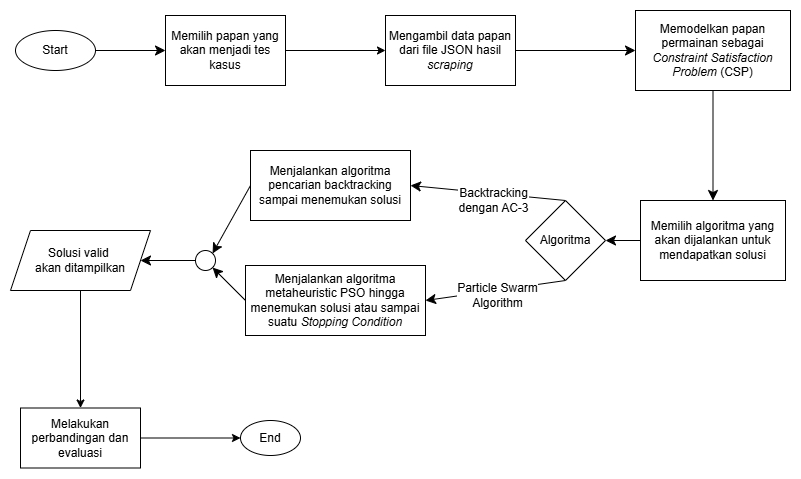

The diagram above was exported from draw.io. Its source (the exported page's mxGraphModel, read from the mxfile embedded in the PNG):
<mxGraphModel dx="1122" dy="544" grid="1" gridSize="10" guides="1" tooltips="1" connect="1" arrows="1" fold="1" page="1" pageScale="1" pageWidth="850" pageHeight="1100" math="0" shadow="0">
  <root>
    <mxCell id="0" />
    <mxCell id="1" parent="0" />
    <mxCell id="vJuKOZ94fmarPF8D9-oI-2" style="edgeStyle=none;curved=1;rounded=0;orthogonalLoop=1;jettySize=auto;html=1;exitX=1;exitY=0.5;exitDx=0;exitDy=0;fontSize=12;startSize=8;endSize=8;entryX=0;entryY=0.5;entryDx=0;entryDy=0;" parent="1" source="vJuKOZ94fmarPF8D9-oI-1" edge="1" target="9xol1vkgAP6aOhED8Sxp-3">
      <mxGeometry relative="1" as="geometry">
        <mxPoint x="200" y="220" as="targetPoint" />
      </mxGeometry>
    </mxCell>
    <mxCell id="vJuKOZ94fmarPF8D9-oI-1" value="Start" style="ellipse;whiteSpace=wrap;html=1;" parent="1" vertex="1">
      <mxGeometry x="50" y="200" width="80" height="40" as="geometry" />
    </mxCell>
    <mxCell id="vJuKOZ94fmarPF8D9-oI-6" style="edgeStyle=none;curved=1;rounded=0;orthogonalLoop=1;jettySize=auto;html=1;exitX=1;exitY=0.5;exitDx=0;exitDy=0;entryX=0;entryY=0.5;entryDx=0;entryDy=0;fontSize=12;startSize=8;endSize=8;" parent="1" source="vJuKOZ94fmarPF8D9-oI-3" target="vJuKOZ94fmarPF8D9-oI-5" edge="1">
      <mxGeometry relative="1" as="geometry" />
    </mxCell>
    <mxCell id="vJuKOZ94fmarPF8D9-oI-3" value="Mengambil data papan dari file JSON hasil &lt;i&gt;scraping&lt;/i&gt;" style="rounded=0;whiteSpace=wrap;html=1;" parent="1" vertex="1">
      <mxGeometry x="420" y="185" width="130" height="70" as="geometry" />
    </mxCell>
    <mxCell id="vJuKOZ94fmarPF8D9-oI-12" style="edgeStyle=none;curved=1;rounded=0;orthogonalLoop=1;jettySize=auto;html=1;exitX=0.5;exitY=1;exitDx=0;exitDy=0;entryX=0.5;entryY=0;entryDx=0;entryDy=0;fontSize=12;startSize=8;endSize=8;" parent="1" source="vJuKOZ94fmarPF8D9-oI-5" target="vJuKOZ94fmarPF8D9-oI-11" edge="1">
      <mxGeometry relative="1" as="geometry" />
    </mxCell>
    <mxCell id="vJuKOZ94fmarPF8D9-oI-5" value="Memodelkan papan permainan sebagai &lt;i&gt;Constraint Satisfaction Problem &lt;/i&gt;(CSP)" style="rounded=0;whiteSpace=wrap;html=1;" parent="1" vertex="1">
      <mxGeometry x="670" y="180" width="155" height="80" as="geometry" />
    </mxCell>
    <mxCell id="vJuKOZ94fmarPF8D9-oI-13" style="edgeStyle=none;curved=1;rounded=0;orthogonalLoop=1;jettySize=auto;html=1;exitX=0;exitY=0.5;exitDx=0;exitDy=0;fontSize=12;startSize=8;endSize=8;entryX=1;entryY=0.5;entryDx=0;entryDy=0;" parent="1" source="vJuKOZ94fmarPF8D9-oI-11" edge="1" target="vJuKOZ94fmarPF8D9-oI-14">
      <mxGeometry relative="1" as="geometry">
        <mxPoint x="702.8333333333335" y="330" as="targetPoint" />
      </mxGeometry>
    </mxCell>
    <mxCell id="vJuKOZ94fmarPF8D9-oI-11" value="Memilih algoritma yang akan dijalankan untuk mendapatkan solusi" style="rounded=0;whiteSpace=wrap;html=1;" parent="1" vertex="1">
      <mxGeometry x="675" y="370" width="145" height="80" as="geometry" />
    </mxCell>
    <mxCell id="vJuKOZ94fmarPF8D9-oI-15" style="edgeStyle=none;curved=1;rounded=0;orthogonalLoop=1;jettySize=auto;html=1;exitX=0.5;exitY=0;exitDx=0;exitDy=0;fontSize=12;startSize=8;endSize=8;entryX=1;entryY=0.5;entryDx=0;entryDy=0;" parent="1" source="vJuKOZ94fmarPF8D9-oI-14" edge="1" target="vJuKOZ94fmarPF8D9-oI-21">
      <mxGeometry relative="1" as="geometry">
        <mxPoint x="600" y="355" as="targetPoint" />
        <mxPoint x="782.5" y="355" as="sourcePoint" />
      </mxGeometry>
    </mxCell>
    <mxCell id="vJuKOZ94fmarPF8D9-oI-16" value="Backtracking&lt;div&gt;dengan AC-3&lt;/div&gt;" style="edgeLabel;html=1;align=center;verticalAlign=middle;resizable=0;points=[];fontSize=12;" parent="vJuKOZ94fmarPF8D9-oI-15" vertex="1" connectable="0">
      <mxGeometry x="-0.1416" y="2" relative="1" as="geometry">
        <mxPoint x="-6" y="4" as="offset" />
      </mxGeometry>
    </mxCell>
    <mxCell id="vJuKOZ94fmarPF8D9-oI-19" style="edgeStyle=none;curved=1;rounded=0;orthogonalLoop=1;jettySize=auto;html=1;fontSize=12;startSize=8;endSize=8;entryX=1;entryY=0.5;entryDx=0;entryDy=0;exitX=0.5;exitY=1;exitDx=0;exitDy=0;" parent="1" source="vJuKOZ94fmarPF8D9-oI-14" target="vJuKOZ94fmarPF8D9-oI-22" edge="1">
      <mxGeometry relative="1" as="geometry">
        <mxPoint x="752.8333333333335" y="475" as="targetPoint" />
        <mxPoint x="770" y="410" as="sourcePoint" />
      </mxGeometry>
    </mxCell>
    <mxCell id="vJuKOZ94fmarPF8D9-oI-20" value="Particle Swarm&lt;div&gt;Algorithm&lt;/div&gt;" style="edgeLabel;html=1;align=center;verticalAlign=middle;resizable=0;points=[];fontSize=12;" parent="vJuKOZ94fmarPF8D9-oI-19" vertex="1" connectable="0">
      <mxGeometry x="-0.3625" relative="1" as="geometry">
        <mxPoint x="-24" y="8" as="offset" />
      </mxGeometry>
    </mxCell>
    <mxCell id="vJuKOZ94fmarPF8D9-oI-14" value="Algoritma" style="rhombus;whiteSpace=wrap;html=1;" parent="1" vertex="1">
      <mxGeometry x="560" y="370" width="80" height="80" as="geometry" />
    </mxCell>
    <mxCell id="vJuKOZ94fmarPF8D9-oI-25" style="edgeStyle=none;curved=1;rounded=0;orthogonalLoop=1;jettySize=auto;html=1;exitX=0;exitY=0.5;exitDx=0;exitDy=0;entryX=1;entryY=0;entryDx=0;entryDy=0;fontSize=12;startSize=8;endSize=8;" parent="1" target="vJuKOZ94fmarPF8D9-oI-23" edge="1">
      <mxGeometry relative="1" as="geometry">
        <mxPoint x="285" y="355" as="sourcePoint" />
      </mxGeometry>
    </mxCell>
    <mxCell id="vJuKOZ94fmarPF8D9-oI-21" value="Menjalankan algoritma pencarian backtracking sampai menemukan solusi" style="rounded=0;whiteSpace=wrap;html=1;" parent="1" vertex="1">
      <mxGeometry x="285" y="320" width="160" height="70" as="geometry" />
    </mxCell>
    <mxCell id="vJuKOZ94fmarPF8D9-oI-26" style="edgeStyle=none;curved=1;rounded=0;orthogonalLoop=1;jettySize=auto;html=1;exitX=0;exitY=0.5;exitDx=0;exitDy=0;entryX=1;entryY=1;entryDx=0;entryDy=0;fontSize=12;startSize=8;endSize=8;" parent="1" target="vJuKOZ94fmarPF8D9-oI-23" edge="1">
      <mxGeometry relative="1" as="geometry">
        <mxPoint x="280" y="470" as="sourcePoint" />
      </mxGeometry>
    </mxCell>
    <mxCell id="vJuKOZ94fmarPF8D9-oI-22" value="Menjalankan algoritma metaheuristic PSO hingga menemukan solusi atau sampai suatu &lt;i&gt;Stopping Condition&lt;/i&gt;" style="rounded=0;whiteSpace=wrap;html=1;" parent="1" vertex="1">
      <mxGeometry x="280" y="435" width="180" height="70" as="geometry" />
    </mxCell>
    <mxCell id="vJuKOZ94fmarPF8D9-oI-28" style="edgeStyle=none;curved=1;rounded=0;orthogonalLoop=1;jettySize=auto;html=1;exitX=0;exitY=0.5;exitDx=0;exitDy=0;entryX=1;entryY=0.5;entryDx=0;entryDy=0;fontSize=12;startSize=8;endSize=8;" parent="1" source="vJuKOZ94fmarPF8D9-oI-23" target="vJuKOZ94fmarPF8D9-oI-27" edge="1">
      <mxGeometry relative="1" as="geometry" />
    </mxCell>
    <mxCell id="vJuKOZ94fmarPF8D9-oI-23" value="" style="ellipse;whiteSpace=wrap;html=1;aspect=fixed;" parent="1" vertex="1">
      <mxGeometry x="230" y="420" width="20" height="20" as="geometry" />
    </mxCell>
    <mxCell id="9xol1vkgAP6aOhED8Sxp-6" style="edgeStyle=orthogonalEdgeStyle;rounded=0;orthogonalLoop=1;jettySize=auto;html=1;" edge="1" parent="1" source="vJuKOZ94fmarPF8D9-oI-27" target="9xol1vkgAP6aOhED8Sxp-7">
      <mxGeometry relative="1" as="geometry">
        <mxPoint x="115" y="590" as="targetPoint" />
      </mxGeometry>
    </mxCell>
    <mxCell id="vJuKOZ94fmarPF8D9-oI-27" value="Solusi valid&amp;nbsp;&lt;div&gt;akan ditampilkan&lt;/div&gt;" style="shape=parallelogram;perimeter=parallelogramPerimeter;whiteSpace=wrap;html=1;fixedSize=1;" parent="1" vertex="1">
      <mxGeometry x="45" y="400" width="140" height="60" as="geometry" />
    </mxCell>
    <mxCell id="vJuKOZ94fmarPF8D9-oI-29" value="End" style="ellipse;whiteSpace=wrap;html=1;" parent="1" vertex="1">
      <mxGeometry x="275" y="590" width="60" height="35" as="geometry" />
    </mxCell>
    <mxCell id="vJuKOZ94fmarPF8D9-oI-31" style="edgeStyle=none;curved=1;rounded=0;orthogonalLoop=1;jettySize=auto;html=1;exitX=0;exitY=0.5;exitDx=0;exitDy=0;fontSize=12;startSize=8;endSize=8;" parent="1" source="vJuKOZ94fmarPF8D9-oI-29" target="vJuKOZ94fmarPF8D9-oI-29" edge="1">
      <mxGeometry relative="1" as="geometry" />
    </mxCell>
    <mxCell id="9xol1vkgAP6aOhED8Sxp-4" style="edgeStyle=orthogonalEdgeStyle;rounded=0;orthogonalLoop=1;jettySize=auto;html=1;exitX=1;exitY=0.5;exitDx=0;exitDy=0;entryX=0;entryY=0.5;entryDx=0;entryDy=0;" edge="1" parent="1" source="9xol1vkgAP6aOhED8Sxp-3" target="vJuKOZ94fmarPF8D9-oI-3">
      <mxGeometry relative="1" as="geometry" />
    </mxCell>
    <mxCell id="9xol1vkgAP6aOhED8Sxp-3" value="Memilih papan yang akan menjadi tes kasus" style="rounded=0;whiteSpace=wrap;html=1;" vertex="1" parent="1">
      <mxGeometry x="200" y="185" width="120" height="70" as="geometry" />
    </mxCell>
    <mxCell id="9xol1vkgAP6aOhED8Sxp-8" style="edgeStyle=orthogonalEdgeStyle;rounded=0;orthogonalLoop=1;jettySize=auto;html=1;" edge="1" parent="1" source="9xol1vkgAP6aOhED8Sxp-7">
      <mxGeometry relative="1" as="geometry">
        <mxPoint x="275" y="607.5" as="targetPoint" />
      </mxGeometry>
    </mxCell>
    <mxCell id="9xol1vkgAP6aOhED8Sxp-7" value="Melakukan perbandingan dan evaluasi" style="rounded=0;whiteSpace=wrap;html=1;" vertex="1" parent="1">
      <mxGeometry x="55" y="577.5" width="120" height="60" as="geometry" />
    </mxCell>
  </root>
</mxGraphModel>